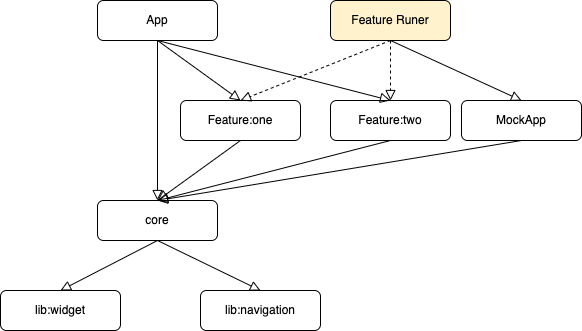

The diagram above was exported from draw.io. Its source (the exported page's mxGraphModel, read from the mxfile embedded in the PNG):
<mxGraphModel dx="949" dy="510" grid="1" gridSize="10" guides="1" tooltips="1" connect="1" arrows="1" fold="1" page="1" pageScale="1" pageWidth="1169" pageHeight="827" math="0" shadow="0">
  <root>
    <mxCell id="0" />
    <mxCell id="1" parent="0" />
    <mxCell id="yr9Cu2Tg3m8m0WBmA8MP-1" value="App" style="rounded=1;whiteSpace=wrap;html=1;fontSize=12;glass=0;strokeWidth=1;shadow=0;" vertex="1" parent="1">
      <mxGeometry x="197" y="90" width="120" height="40" as="geometry" />
    </mxCell>
    <mxCell id="yr9Cu2Tg3m8m0WBmA8MP-2" value="Feature:one" style="rounded=1;whiteSpace=wrap;html=1;fontSize=12;glass=0;strokeWidth=1;shadow=0;" vertex="1" parent="1">
      <mxGeometry x="280" y="190" width="120" height="40" as="geometry" />
    </mxCell>
    <mxCell id="yr9Cu2Tg3m8m0WBmA8MP-3" value="Feature:two" style="rounded=1;whiteSpace=wrap;html=1;fontSize=12;glass=0;strokeWidth=1;shadow=0;" vertex="1" parent="1">
      <mxGeometry x="430" y="190" width="120" height="40" as="geometry" />
    </mxCell>
    <mxCell id="yr9Cu2Tg3m8m0WBmA8MP-4" value="core" style="rounded=1;whiteSpace=wrap;html=1;fontSize=12;glass=0;strokeWidth=1;shadow=0;" vertex="1" parent="1">
      <mxGeometry x="197" y="290" width="120" height="40" as="geometry" />
    </mxCell>
    <mxCell id="yr9Cu2Tg3m8m0WBmA8MP-5" value="lib:widget" style="rounded=1;whiteSpace=wrap;html=1;fontSize=12;glass=0;strokeWidth=1;shadow=0;" vertex="1" parent="1">
      <mxGeometry x="100" y="380" width="120" height="40" as="geometry" />
    </mxCell>
    <mxCell id="yr9Cu2Tg3m8m0WBmA8MP-6" value="lib:navigation" style="rounded=1;whiteSpace=wrap;html=1;fontSize=12;glass=0;strokeWidth=1;shadow=0;" vertex="1" parent="1">
      <mxGeometry x="300" y="380" width="120" height="40" as="geometry" />
    </mxCell>
    <mxCell id="yr9Cu2Tg3m8m0WBmA8MP-7" value="" style="rounded=0;html=1;jettySize=auto;orthogonalLoop=1;fontSize=11;endArrow=block;endFill=0;endSize=8;strokeWidth=1;shadow=0;labelBackgroundColor=none;entryX=0.5;entryY=0;entryDx=0;entryDy=0;exitX=0.5;exitY=1;exitDx=0;exitDy=0;" edge="1" parent="1" source="yr9Cu2Tg3m8m0WBmA8MP-3" target="yr9Cu2Tg3m8m0WBmA8MP-4">
      <mxGeometry relative="1" as="geometry">
        <mxPoint x="550" y="130" as="sourcePoint" />
        <mxPoint x="580" y="200" as="targetPoint" />
      </mxGeometry>
    </mxCell>
    <mxCell id="yr9Cu2Tg3m8m0WBmA8MP-8" value="" style="rounded=0;html=1;jettySize=auto;orthogonalLoop=1;fontSize=11;endArrow=block;endFill=0;endSize=8;strokeWidth=1;shadow=0;labelBackgroundColor=none;entryX=0.5;entryY=0;entryDx=0;entryDy=0;exitX=0.5;exitY=1;exitDx=0;exitDy=0;" edge="1" parent="1" source="yr9Cu2Tg3m8m0WBmA8MP-4" target="yr9Cu2Tg3m8m0WBmA8MP-5">
      <mxGeometry relative="1" as="geometry">
        <mxPoint x="580" y="240" as="sourcePoint" />
        <mxPoint x="580" y="290" as="targetPoint" />
      </mxGeometry>
    </mxCell>
    <mxCell id="yr9Cu2Tg3m8m0WBmA8MP-9" value="" style="rounded=0;html=1;jettySize=auto;orthogonalLoop=1;fontSize=11;endArrow=block;endFill=0;endSize=8;strokeWidth=1;shadow=0;labelBackgroundColor=none;entryX=0.5;entryY=0;entryDx=0;entryDy=0;exitX=0.5;exitY=1;exitDx=0;exitDy=0;" edge="1" parent="1" source="yr9Cu2Tg3m8m0WBmA8MP-4" target="yr9Cu2Tg3m8m0WBmA8MP-6">
      <mxGeometry relative="1" as="geometry">
        <mxPoint x="580" y="330" as="sourcePoint" />
        <mxPoint x="500" y="380" as="targetPoint" />
      </mxGeometry>
    </mxCell>
    <mxCell id="yr9Cu2Tg3m8m0WBmA8MP-10" value="" style="rounded=0;html=1;jettySize=auto;orthogonalLoop=1;fontSize=11;endArrow=block;endFill=0;endSize=8;strokeWidth=1;shadow=0;labelBackgroundColor=none;entryX=0.5;entryY=0;entryDx=0;entryDy=0;exitX=0.5;exitY=1;exitDx=0;exitDy=0;" edge="1" parent="1" source="yr9Cu2Tg3m8m0WBmA8MP-2" target="yr9Cu2Tg3m8m0WBmA8MP-4">
      <mxGeometry relative="1" as="geometry">
        <mxPoint x="580" y="240" as="sourcePoint" />
        <mxPoint x="580" y="290" as="targetPoint" />
      </mxGeometry>
    </mxCell>
    <mxCell id="yr9Cu2Tg3m8m0WBmA8MP-11" value="MockApp" style="rounded=1;whiteSpace=wrap;html=1;fontSize=12;glass=0;strokeWidth=1;shadow=0;" vertex="1" parent="1">
      <mxGeometry x="561" y="190" width="120" height="40" as="geometry" />
    </mxCell>
    <mxCell id="yr9Cu2Tg3m8m0WBmA8MP-12" value="" style="rounded=0;html=1;jettySize=auto;orthogonalLoop=1;fontSize=11;endArrow=block;endFill=0;endSize=8;strokeWidth=1;shadow=0;labelBackgroundColor=none;entryX=0.5;entryY=0;entryDx=0;entryDy=0;exitX=0.5;exitY=1;exitDx=0;exitDy=0;" edge="1" parent="1" source="yr9Cu2Tg3m8m0WBmA8MP-17" target="yr9Cu2Tg3m8m0WBmA8MP-11">
      <mxGeometry relative="1" as="geometry">
        <mxPoint x="250" y="130" as="sourcePoint" />
        <mxPoint x="460" y="200" as="targetPoint" />
      </mxGeometry>
    </mxCell>
    <mxCell id="yr9Cu2Tg3m8m0WBmA8MP-13" value="" style="rounded=0;html=1;jettySize=auto;orthogonalLoop=1;fontSize=11;endArrow=block;endFill=0;endSize=8;strokeWidth=1;shadow=0;labelBackgroundColor=none;exitX=0.5;exitY=1;exitDx=0;exitDy=0;entryX=0.5;entryY=0;entryDx=0;entryDy=0;" edge="1" parent="1" source="yr9Cu2Tg3m8m0WBmA8MP-11" target="yr9Cu2Tg3m8m0WBmA8MP-4">
      <mxGeometry relative="1" as="geometry">
        <mxPoint x="730" y="170" as="sourcePoint" />
        <mxPoint x="580" y="200" as="targetPoint" />
      </mxGeometry>
    </mxCell>
    <mxCell id="yr9Cu2Tg3m8m0WBmA8MP-14" value="" style="rounded=0;html=1;jettySize=auto;orthogonalLoop=1;fontSize=11;endArrow=block;endFill=0;endSize=8;strokeWidth=1;shadow=0;labelBackgroundColor=none;exitX=0.5;exitY=1;exitDx=0;exitDy=0;entryX=0.5;entryY=0;entryDx=0;entryDy=0;" edge="1" parent="1" source="yr9Cu2Tg3m8m0WBmA8MP-1" target="yr9Cu2Tg3m8m0WBmA8MP-4">
      <mxGeometry relative="1" as="geometry">
        <mxPoint x="420" y="240" as="sourcePoint" />
        <mxPoint x="430" y="320" as="targetPoint" />
      </mxGeometry>
    </mxCell>
    <mxCell id="yr9Cu2Tg3m8m0WBmA8MP-15" value="" style="rounded=0;html=1;jettySize=auto;orthogonalLoop=1;fontSize=11;endArrow=block;endFill=0;endSize=8;strokeWidth=1;shadow=0;labelBackgroundColor=none;entryX=0.5;entryY=0;entryDx=0;entryDy=0;exitX=0.5;exitY=1;exitDx=0;exitDy=0;dashed=1;" edge="1" parent="1" source="yr9Cu2Tg3m8m0WBmA8MP-17" target="yr9Cu2Tg3m8m0WBmA8MP-2">
      <mxGeometry relative="1" as="geometry">
        <mxPoint x="420" y="170" as="sourcePoint" />
        <mxPoint x="570" y="200" as="targetPoint" />
      </mxGeometry>
    </mxCell>
    <mxCell id="yr9Cu2Tg3m8m0WBmA8MP-16" value="" style="rounded=0;html=1;jettySize=auto;orthogonalLoop=1;fontSize=11;endArrow=block;endFill=0;endSize=8;strokeWidth=1;shadow=0;labelBackgroundColor=none;entryX=0.5;entryY=0;entryDx=0;entryDy=0;exitX=0.5;exitY=1;exitDx=0;exitDy=0;dashed=1;" edge="1" parent="1" source="yr9Cu2Tg3m8m0WBmA8MP-17" target="yr9Cu2Tg3m8m0WBmA8MP-3">
      <mxGeometry relative="1" as="geometry">
        <mxPoint x="280" y="170" as="sourcePoint" />
        <mxPoint x="420" y="200" as="targetPoint" />
      </mxGeometry>
    </mxCell>
    <mxCell id="yr9Cu2Tg3m8m0WBmA8MP-17" value="Feature Runer" style="rounded=1;whiteSpace=wrap;html=1;fontSize=12;glass=0;strokeWidth=1;shadow=0;fillColor=#FFF2CC;" vertex="1" parent="1">
      <mxGeometry x="430" y="90" width="120" height="40" as="geometry" />
    </mxCell>
    <mxCell id="yr9Cu2Tg3m8m0WBmA8MP-18" value="" style="rounded=0;html=1;jettySize=auto;orthogonalLoop=1;fontSize=11;endArrow=block;endFill=0;endSize=8;strokeWidth=1;shadow=0;labelBackgroundColor=none;exitX=0.5;exitY=1;exitDx=0;exitDy=0;entryX=0.5;entryY=0;entryDx=0;entryDy=0;" edge="1" parent="1" source="yr9Cu2Tg3m8m0WBmA8MP-1" target="yr9Cu2Tg3m8m0WBmA8MP-2">
      <mxGeometry relative="1" as="geometry">
        <mxPoint x="267" y="145" as="sourcePoint" />
        <mxPoint x="267" y="300" as="targetPoint" />
      </mxGeometry>
    </mxCell>
    <mxCell id="yr9Cu2Tg3m8m0WBmA8MP-19" value="" style="rounded=0;html=1;jettySize=auto;orthogonalLoop=1;fontSize=11;endArrow=block;endFill=0;endSize=8;strokeWidth=1;shadow=0;labelBackgroundColor=none;exitX=0.5;exitY=1;exitDx=0;exitDy=0;entryX=0.5;entryY=0;entryDx=0;entryDy=0;" edge="1" parent="1" source="yr9Cu2Tg3m8m0WBmA8MP-1" target="yr9Cu2Tg3m8m0WBmA8MP-3">
      <mxGeometry relative="1" as="geometry">
        <mxPoint x="267" y="145" as="sourcePoint" />
        <mxPoint x="550" y="210" as="targetPoint" />
      </mxGeometry>
    </mxCell>
  </root>
</mxGraphModel>